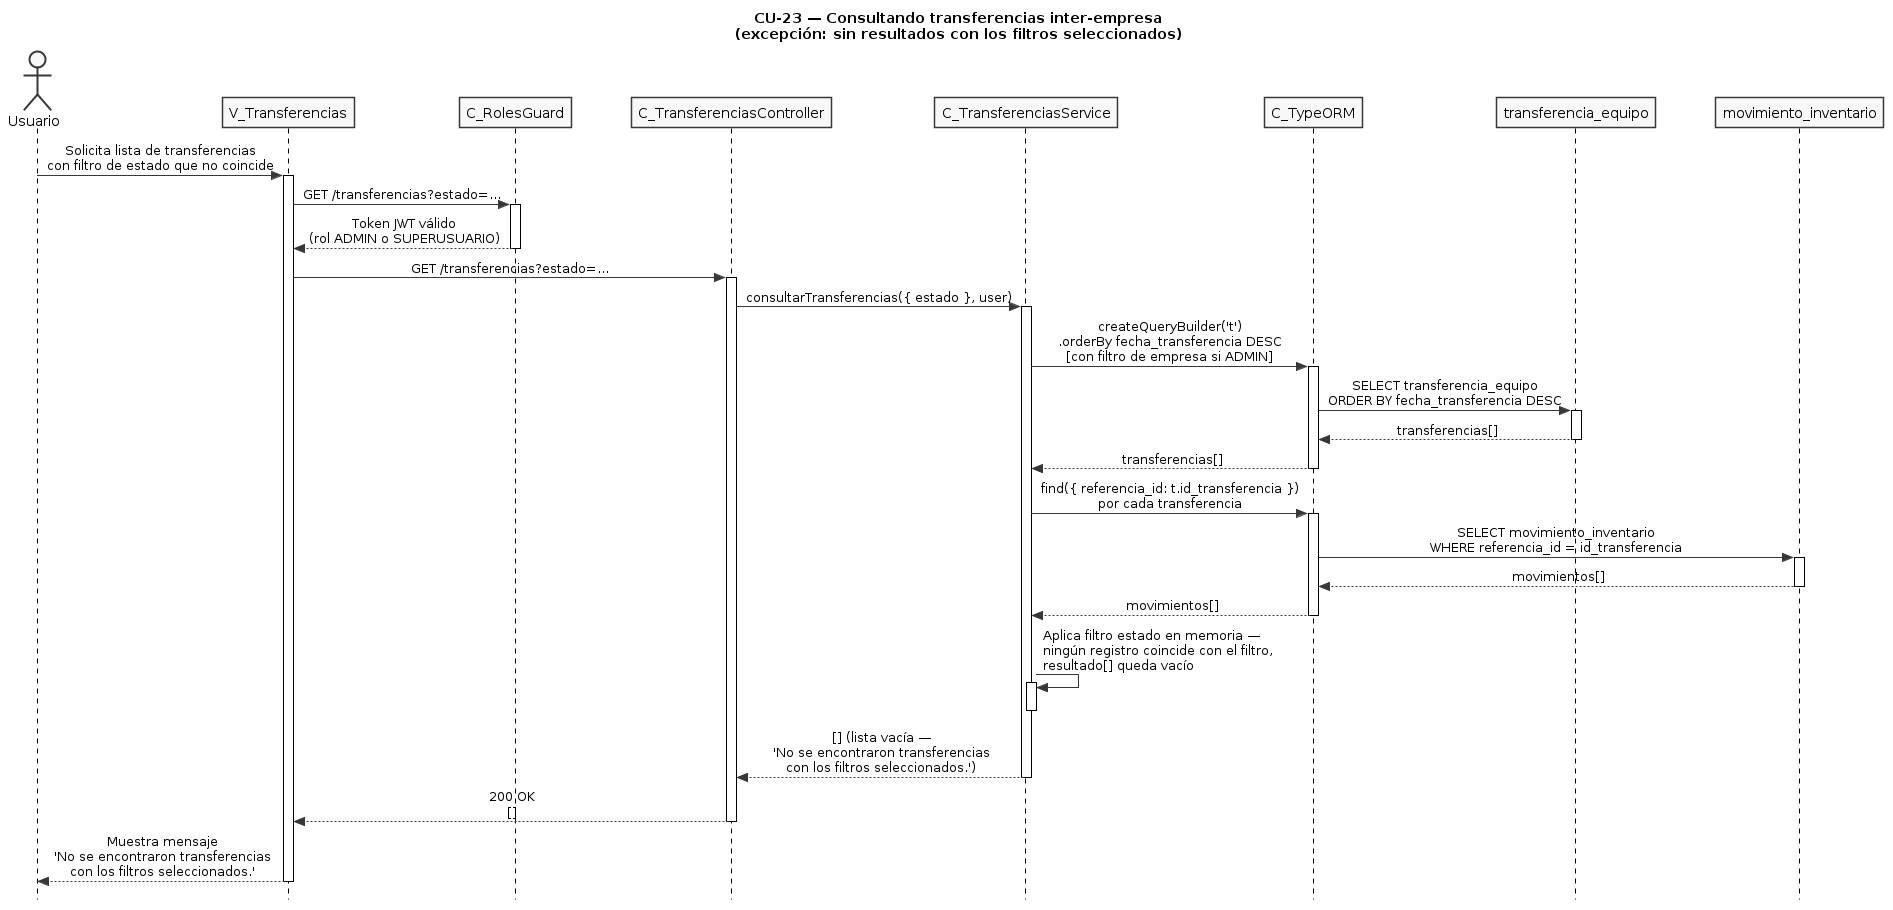

The diagram above was rendered by PlantUML. Its source (embedded in the PNG):
@startuml CU23-exc-sin-resultados
title CU-23 — Consultando transferencias inter-empresa\n(excepción: sin resultados con los filtros seleccionados)

skinparam style strictuml
skinparam monochrome true
skinparam shadowing false
skinparam sequenceMessageAlign center
skinparam ParticipantPadding 25
skinparam ActorPadding 20
skinparam sequence {
  MessageAlign center
  LifeLineBorderColor black
}
hide footbox

actor "Usuario" as user
participant "V_Transferencias" as view
participant "C_RolesGuard" as guard
participant "C_TransferenciasController" as ctrl
participant "C_TransferenciasService" as svc
participant "C_TypeORM" as orm
participant "transferencia_equipo" as tent
participant "movimiento_inventario" as ment

user -> view : Solicita lista de transferencias\ncon filtro de estado que no coincide
activate view

view -> guard : GET /transferencias?estado=...
activate guard

guard --> view : Token JWT válido\n(rol ADMIN o SUPERUSUARIO)
deactivate guard

view -> ctrl : GET /transferencias?estado=...
activate ctrl

ctrl -> svc : consultarTransferencias({ estado }, user)
activate svc

svc -> orm : createQueryBuilder('t')\n.orderBy fecha_transferencia DESC\n[con filtro de empresa si ADMIN]
activate orm

orm -> tent : SELECT transferencia_equipo\nORDER BY fecha_transferencia DESC
activate tent
tent --> orm : transferencias[]
deactivate tent

orm --> svc : transferencias[]
deactivate orm

svc -> orm : find({ referencia_id: t.id_transferencia })\npor cada transferencia
activate orm

orm -> ment : SELECT movimiento_inventario\nWHERE referencia_id = id_transferencia
activate ment
ment --> orm : movimientos[]
deactivate ment

orm --> svc : movimientos[]
deactivate orm

svc -> svc : Aplica filtro estado en memoria —\nningún registro coincide con el filtro,\nresultado[] queda vacío
activate svc
deactivate svc

svc --> ctrl : [] (lista vacía —\n'No se encontraron transferencias\ncon los filtros seleccionados.')
deactivate svc

ctrl --> view : 200 OK\n[]
deactivate ctrl

view --> user : Muestra mensaje\n'No se encontraron transferencias\ncon los filtros seleccionados.'
deactivate view

@enduml